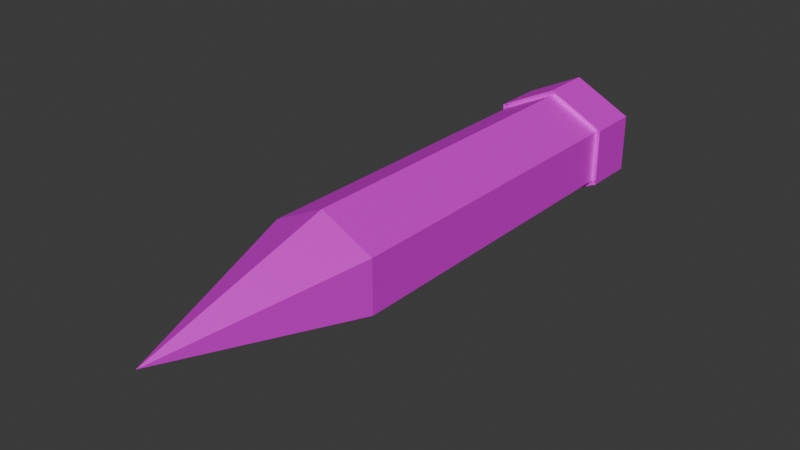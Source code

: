 # Source: Bullet.blend  (saved by Blender 4.1.24; exported with 4.5.12 LTS)
import bpy
from mathutils import Matrix  # noqa: F401  (used for matrix-valued properties, if any)

bpy.ops.wm.read_factory_settings(use_empty=True)
scene = bpy.context.scene
scene.name = 'Scene'

# ---- collections
col_collection = bpy.data.collections.new('Collection'); scene.collection.children.link(col_collection)

# ---- images (referenced by path relative to the original .blend; pixels are not part of the script)
import os
ASSET_DIR = os.environ.get("B2B_ASSET_DIR", "")  # directory of the original .blend (textures are referenced by path, not embedded)
HERE = os.path.dirname(os.path.abspath(__file__))  # packed textures are extracted next to this script under _unpacked/

def load_image(name, relpath, width, height, colorspace="sRGB"):
    """Load a texture the original file referenced (path relative to the .blend, or extracted next to this script)."""
    p = next((c for c in (os.path.join(HERE, relpath), os.path.join(ASSET_DIR, relpath)) if relpath and os.path.exists(c)), "")
    if p:
        img = bpy.data.images.load(p, check_existing=True)
        img.name = name
    else:  # same state as the original file: an image datablock whose file is absent (Cycles renders it pink)
        img = bpy.data.images.new(name, width, height)
        img.source = "FILE"
        img.filepath = "//" + (relpath or name)
    img.colorspace_settings.name = colorspace
    return img
img_rust_coarse_01_diff_1k_jpg = load_image('rust_coarse_01_diff_1k.jpg', 'rust_coarse_01_diff_1k.jpg', 1024, 1024, 'sRGB')

# ---- materials (node trees are filled in below, after node groups)
mat_top = bpy.data.materials.new('top')

# ---- material node trees
mat_top.use_nodes = True; mat_top.node_tree.nodes.clear()
_N = mat_top.node_tree.nodes; _L = mat_top.node_tree.links
n0 = _N.new('ShaderNodeBsdfPrincipled'); n0.name = 'プリンシプルBSDF'; n0.location = (-200, 100)
n0.inputs[1].default_value = 0.3651
n0.inputs[2].default_value = 0.5952
n1 = _N.new('ShaderNodeOutputMaterial'); n1.name = 'マテリアル出力'; n1.location = (200, 100)
n2 = _N.new('ShaderNodeTexImage'); n2.name = '画像テクスチャ'; n2.location = (-490, 80)
n2.image = img_rust_coarse_01_diff_1k_jpg
_L.new(n0.outputs[0], n1.inputs[0])
_L.new(n2.outputs[0], n0.inputs[0])
n1.is_active_output = True

# ---- world
world_world = bpy.data.worlds.new('World'); scene.world = world_world
world_world.use_nodes = True; world_world.node_tree.nodes.clear()
_N = world_world.node_tree.nodes; _L = world_world.node_tree.links
n0 = _N.new('ShaderNodeOutputWorld'); n0.name = 'World Output'; n0.location = (200, 100)
n1 = _N.new('ShaderNodeBackground'); n1.name = 'Background'; n1.location = (-200, 100)
n1.inputs[0].default_value = (0.05088, 0.05088, 0.05088, 1.0)
_L.new(n1.outputs[0], n0.inputs[0])
n0.is_active_output = True
world_world.color = (0.05088, 0.05088, 0.05088)
world_world.use_sun_shadow = False
world_world.sun_shadow_jitter_overblur = 0.0

# ---- meshes
me_x = bpy.data.meshes.new('円錐')
me_x.from_pydata([(0.0, -0.083, 0.02277), (0.02277, -0.083, 0.01139), (0.02277, -0.083, -0.01139), (0.0, -0.083, -0.02277), (-0.02277, -0.083, -0.01139), (-0.02277, -0.083, 0.01139), (0.0, -0.166, -1.267e-09), (0.0, 0.083, 0.02277), (0.0, -0.083, 0.02277), (0.02277, 0.083, 0.01139), (0.02277, -0.083, 0.01139), (0.02277, 0.083, -0.01139), (0.02277, -0.083, -0.01139), (0.0, 0.083, -0.02277), (0.0, -0.083, -0.02277), (-0.02277, 0.083, -0.01139), (-0.02277, -0.083, -0.01139), (-0.02277, 0.083, 0.01139), (-0.02277, -0.083, 0.01139), (0.0, 0.0628, 0.02277), (0.02277, 0.0628, 0.01139), (0.02277, 0.0628, -0.01139), (0.0, 0.0628, -0.02277), (-0.02277, 0.0628, -0.01139), (-0.02277, 0.0628, 0.01139), (0.0, 0.0628, 0.02277), (0.02277, 0.0628, 0.01139), (0.02277, 0.0628, -0.01139), (0.0, 0.0628, -0.02277), (-0.02277, 0.0628, -0.01139), (-0.02277, 0.0628, 0.01139), (-0.02277, 0.0628, 1.506e-09), (0.0, 0.083, 0.02277), (0.02277, 0.083, 0.01139), (0.02277, 0.0628, 0.01139), (0.02277, 0.083, -0.01139), (0.02277, 0.0628, -0.01139), (0.0, 0.083, -0.02277), (0.0, 0.0628, -0.02277), (-0.02277, 0.083, -0.01139), (-0.02277, 0.0628, -0.01139), (-0.02277, 0.083, 0.01139), (-0.02277, 0.0628, 0.01139), (0.0, 0.0628, 0.02277), (2.553e-11, 0.08399, 0.025), (0.025, 0.08399, 0.0125), (0.025, 0.06181, 0.0125), (0.025, 0.08399, -0.0125), (0.025, 0.06181, -0.0125), (2.553e-11, 0.08399, -0.025), (2.553e-11, 0.06181, -0.025), (-0.025, 0.08399, -0.0125), (-0.025, 0.06181, -0.0125), (-0.025, 0.08399, 0.0125), (-0.025, 0.06181, 0.0125), (2.553e-11, 0.06181, 0.025), (0.0, -0.0101, 0.02277), (0.02277, -0.0101, 0.01139), (0.02277, -0.0101, -0.01139), (0.0, -0.0101, -0.02277), (-0.02277, -0.0101, -0.01139), (-0.02277, -0.0101, 0.01139)], [], [(0, 6, 1), (1, 6, 2), (2, 6, 3), (3, 6, 4), (0, 1, 2, 3, 4, 5), (4, 6, 5), (5, 6, 0), (56, 8, 10, 57), (57, 10, 12, 58), (58, 12, 14, 59), (59, 14, 16, 60), (10, 8, 18, 16, 14, 12), (60, 16, 18, 61), (61, 18, 8, 56), (7, 9, 11, 13, 15, 17), (11, 9, 33, 35), (13, 11, 35, 37), (24, 19, 43, 42), (9, 7, 32, 33), (15, 13, 37, 39), (21, 22, 38, 36), (21, 20, 26, 27), (23, 22, 28, 29), (19, 24, 30, 25), (20, 19, 25, 26), (22, 21, 27, 28), (24, 23, 29, 31, 30), (39, 37, 49, 51), (34, 36, 48, 46), (35, 33, 45, 47), (42, 43, 55, 54), (36, 38, 50, 48), (41, 39, 51, 53), (20, 21, 36, 34), (23, 24, 42, 40), (19, 20, 34, 43), (22, 23, 40, 38), (7, 17, 41, 32), (17, 15, 39, 41), (53, 54, 55, 44), (51, 52, 54, 53), (49, 50, 52, 51), (47, 48, 50, 49), (45, 46, 48, 47), (44, 55, 46, 45), (40, 42, 54, 52), (32, 41, 53, 44), (43, 34, 46, 55), (33, 32, 44, 45), (38, 40, 52, 50), (37, 35, 47, 49), (24, 61, 56, 19), (23, 60, 61, 24), (22, 59, 60, 23), (21, 58, 59, 22), (20, 57, 58, 21), (19, 56, 57, 20)])
_uv = me_x.uv_layers.new(name='UVマップ')
_uv.uv.foreach_set('vector', [0.283, 0.0002584, 0.4678, 0.185, 0.283, 0.3698, 0.4683, 0.0002583, 0.6531, 0.185, 0.4683, 0.3698, 0.283, 0.3703, 0.4678, 0.5551, 0.283, 0.7399, 0.4683, 0.3703, 0.6531, 0.5551, 0.4683, 0.7399, 0.1134, 0.9997, 0.2266, 0.9344, 0.2266, 0.8038, 0.1134, 0.7384, 0.0002583, 0.8038, 0.0002583, 0.9344, 0.6536, 0.0002583, 0.8384, 0.185, 0.6536, 0.3698, 0.6536, 0.3703, 0.8384, 0.5551, 0.6536, 0.7399, 0.1568, 0.266, 0.1939, 0.1741, 0.1918, 0.1772, 0.1478, 0.3041, 0.1478, 0.3041, 0.1918, 0.1772, 0.2115, 0.1328, 0.1723, 0.328, 0.1723, 0.328, 0.2115, 0.1328, 0.2427, 0.0002583, 0.2087, 0.2825, 0.2087, 0.2825, 0.2427, 0.0002583, 0.2181, 0.1164, 0.2102, 0.2541, 0.1918, 0.1772, 0.1939, 0.1741, 0.2054, 0.1629, 0.2181, 0.1164, 0.2427, 0.0002583, 0.2115, 0.1328, 0.2102, 0.2541, 0.2181, 0.1164, 0.2054, 0.1629, 0.1857, 0.2468, 0.1857, 0.2468, 0.2054, 0.1629, 0.1939, 0.1741, 0.1568, 0.266, 0.4287, 0.882, 0.3656, 0.8961, 0.32, 0.8508, 0.325, 0.7921, 0.3825, 0.7788, 0.4337, 0.8176, 0.32, 0.8508, 0.3656, 0.8961, 0.3686, 0.8943, 0.3223, 0.8483, 0.325, 0.7921, 0.32, 0.8508, 0.3223, 0.8483, 0.32, 0.7878, 0.4743, 0.8052, 0.4743, 0.9215, 0.4742, 0.9215, 0.4742, 0.8053, 0.3656, 0.8961, 0.4287, 0.882, 0.4319, 0.8848, 0.3686, 0.8943, 0.3825, 0.7788, 0.325, 0.7921, 0.32, 0.7878, 0.3803, 0.7815, 0.283, 0.8635, 0.2907, 0.7625, 0.2908, 0.7625, 0.2831, 0.8634, 0.5314, 0.8711, 0.588, 0.8385, 0.5881, 0.8385, 0.5314, 0.8711, 0.4749, 0.7731, 0.4748, 0.8384, 0.4748, 0.8385, 0.4748, 0.7731, 0.588, 0.7731, 0.5315, 0.7404, 0.5314, 0.7404, 0.5881, 0.7731, 0.588, 0.8385, 0.588, 0.7731, 0.5881, 0.7731, 0.5881, 0.8385, 0.4748, 0.8384, 0.5314, 0.8711, 0.5314, 0.8711, 0.4748, 0.8385, 0.5315, 0.7404, 0.4749, 0.7731, 0.4748, 0.7731, 0.503, 0.7565, 0.5314, 0.7404, 0.3803, 0.7815, 0.32, 0.7878, 0.3102, 0.7793, 0.3797, 0.7783, 0.3592, 0.938, 0.2831, 0.8634, 0.2881, 0.8612, 0.3605, 0.9325, 0.3223, 0.8483, 0.3686, 0.8943, 0.3697, 0.8985, 0.3191, 0.8482, 0.4742, 0.8053, 0.4742, 0.9215, 0.4719, 0.9194, 0.469, 0.8074, 0.2831, 0.8634, 0.2908, 0.7625, 0.2934, 0.7647, 0.2881, 0.8612, 0.4323, 0.8207, 0.3803, 0.7815, 0.3797, 0.7783, 0.4367, 0.8212, 0.3592, 0.9381, 0.283, 0.8635, 0.2831, 0.8634, 0.3592, 0.938, 0.3896, 0.7404, 0.4743, 0.8052, 0.4742, 0.8053, 0.3896, 0.7405, 0.4743, 0.9215, 0.3592, 0.9381, 0.3592, 0.938, 0.4742, 0.9215, 0.2907, 0.7625, 0.3896, 0.7404, 0.3896, 0.7405, 0.2908, 0.7625, 0.4287, 0.882, 0.4337, 0.8176, 0.4323, 0.8207, 0.4319, 0.8848, 0.4337, 0.8176, 0.3825, 0.7788, 0.3803, 0.7815, 0.4323, 0.8207, 0.4367, 0.8212, 0.469, 0.8074, 0.4719, 0.9194, 0.4401, 0.8919, 0.3797, 0.7783, 0.3882, 0.7457, 0.469, 0.8074, 0.4367, 0.8212, 0.3102, 0.7793, 0.2934, 0.7647, 0.3882, 0.7457, 0.3797, 0.7783, 0.3191, 0.8482, 0.2881, 0.8612, 0.2934, 0.7647, 0.3102, 0.7793, 0.3697, 0.8985, 0.3605, 0.9325, 0.2881, 0.8612, 0.3191, 0.8482, 0.4401, 0.8919, 0.4719, 0.9194, 0.3605, 0.9325, 0.3697, 0.8985, 0.3896, 0.7405, 0.4742, 0.8053, 0.469, 0.8074, 0.3882, 0.7457, 0.4319, 0.8848, 0.4323, 0.8207, 0.4367, 0.8212, 0.4401, 0.8919, 0.4742, 0.9215, 0.3592, 0.938, 0.3605, 0.9325, 0.4719, 0.9194, 0.3686, 0.8943, 0.4319, 0.8848, 0.4401, 0.8919, 0.3697, 0.8985, 0.2908, 0.7625, 0.3896, 0.7405, 0.3882, 0.7457, 0.2934, 0.7647, 0.32, 0.7878, 0.3223, 0.8483, 0.3191, 0.8482, 0.3102, 0.7793, 0.1799, 0.2488, 0.1857, 0.2468, 0.1568, 0.266, 0.05789, 0.2996, 0.2825, 0.3272, 0.2102, 0.2541, 0.1857, 0.2468, 0.1799, 0.2488, 0.2825, 0.5113, 0.2087, 0.2825, 0.2102, 0.2541, 0.2825, 0.3272, 0.09652, 0.7379, 0.1723, 0.328, 0.2087, 0.2825, 0.2825, 0.5113, 0.0002583, 0.4745, 0.1478, 0.3041, 0.1723, 0.328, 0.09652, 0.7379, 0.05789, 0.2996, 0.1568, 0.266, 0.1478, 0.3041, 0.0002583, 0.4745])
me_x.materials.append(mat_top)
me_x.update()

# ---- objects
ob_body = bpy.data.objects.new('BODY', me_x)

# ---- transforms, parenting, visibility, modifiers, constraints
ob_body.location = (0.0, 0.0, 0.0)

# ---- collection membership
col_collection.objects.link(ob_body)

# ---- scene / render settings (as saved in the file)
scene.frame_start = 1; scene.frame_end = 250; scene.frame_set(1)
scene.render.engine = 'BLENDER_EEVEE_NEXT'
scene.cycles.sampling_pattern = 'TABULATED_SOBOL'
scene.eevee.ray_tracing_options.trace_max_roughness = 0.0
bpy.context.view_layer.update()

# ---- added for rendering (the .blend has no active camera and no usable light): camera, sun
cam_auto = bpy.data.cameras.new('AutoCamera')
cam_auto.lens = 50.0
cam_auto.sensor_width = 36.0
cam_auto.clip_end = 1000.0
ob_auto_camera = bpy.data.objects.new('AutoCamera', cam_auto)
scene.collection.objects.link(ob_auto_camera)
ob_auto_camera.location = (0.24038, -0.329465, 0.192304)
ob_auto_camera.rotation_euler = (1.09748, -7.21219e-08, 0.694738)
scene.camera = ob_auto_camera
light_auto_sun = bpy.data.lights.new('AutoSun', 'SUN')
light_auto_sun.energy = 3.0
light_auto_sun.angle = 0.0523599
ob_auto_sun = bpy.data.objects.new('AutoSun', light_auto_sun)
scene.collection.objects.link(ob_auto_sun)
ob_auto_sun.rotation_euler = (0.872665, 0.174533, 0.523599)
bpy.context.view_layer.update()

